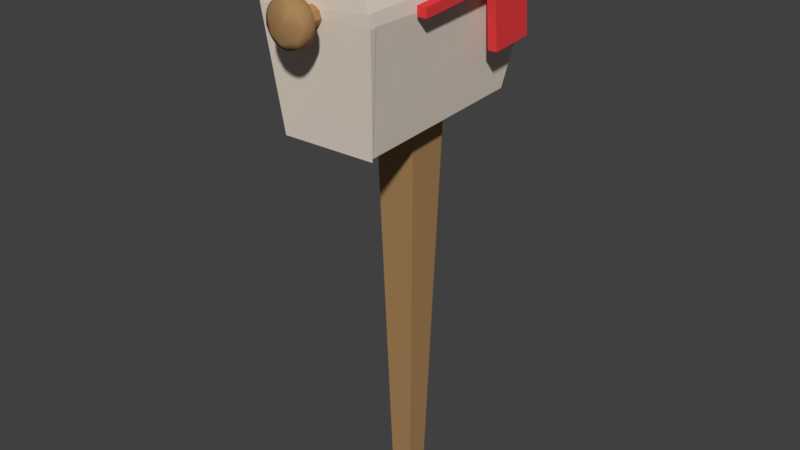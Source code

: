 # Source: mailbox_1_1_.blend  (saved by Blender 2.79.0; exported with 4.5.12 LTS)
import bpy
from mathutils import Matrix  # noqa: F401  (used for matrix-valued properties, if any)

bpy.ops.wm.read_factory_settings(use_empty=True)
scene = bpy.context.scene
scene.name = 'Scene'

# ---- collections
col_collection_1 = bpy.data.collections.new('Collection 1'); scene.collection.children.link(col_collection_1)

# ---- materials (node trees are filled in below, after node groups)
mat_material = bpy.data.materials.new('Material')
mat_material.alpha_threshold = 0.0
mat_material.use_transparent_shadow = False
mat_material.diffuse_color = (0.8, 0.7, 0.6, 1.0)
mat_material.roughness = 0.5
mat_material.specular_intensity = 0.0
mat_material.line_color = (0.0, 0.0, 0.0, 1.0)
mat_material_001 = bpy.data.materials.new('Material.001')
mat_material_001.alpha_threshold = 0.0
mat_material_001.use_transparent_shadow = False
mat_material_001.diffuse_color = (0.4, 0.23, 0.1, 1.0)
mat_material_001.roughness = 0.5
mat_material_001.specular_intensity = 0.0
mat_material_002 = bpy.data.materials.new('Material.002')
mat_material_002.alpha_threshold = 0.0
mat_material_002.use_transparent_shadow = False
mat_material_002.diffuse_color = (0.8, 0.05, 0.05, 1.0)
mat_material_002.roughness = 0.5
mat_material_002.specular_intensity = 0.0

# ---- material node trees

# ---- world
world_world = bpy.data.worlds.new('World'); scene.world = world_world
world_world.color = (0.05088, 0.05088, 0.05088)
world_world.use_sun_shadow = False
world_world.sun_shadow_jitter_overblur = 0.0
world_world.cycles.sampling_method = 'MANUAL'

# ---- meshes
me_cylinder = bpy.data.meshes.new('Cylinder')
me_cylinder.from_pydata([(-0.0809, 8.201, 1.0), (0.1756, 8.051, -1.0), (0.1951, 8.181, 1.0), (0.4121, 7.973, -1.0), (0.4889, 8.077, 1.0), (0.6886, 7.754, -1.0), (0.7071, 7.907, 1.0), (0.8603, 7.446, -1.0), (0.8939, 7.658, 1.0), (0.9808, 7.395, 1.0), (0.9001, 7.168, -0.983), (-0.8999, 7.168, -0.983), (-0.8694, 7.416, -1.0), (-0.9558, 7.508, 1.0), (-0.7086, 7.729, -1.0), (-0.7651, 7.851, 1.0), (-0.4399, 7.958, -1.0), (-0.4578, 8.094, 1.0), (-0.1043, 8.066, -1.0), (0.7012, 5.341, -0.7276), (0.7821, 5.205, 0.8924), (-0.8379, 5.205, 0.8924), (-0.7568, 5.341, -0.7276), (1.0, 7.2, 1.0), (-1.0, 7.2, 1.0), (-0.08305, 8.228, 1.042), (0.282, 8.192, 0.9811), (0.3166, 8.181, 1.042), (0.64, 8.008, 0.9811), (0.668, 7.985, 1.042), (0.9007, 7.702, 0.9811), (0.9177, 7.67, 1.042), (1.007, 7.4, 0.9811), (1.007, 7.4, 1.042), (1.027, 7.2, 0.9811), (-1.027, 7.2, 0.9811), (-0.9852, 7.499, 0.9811), (-0.9885, 7.5, 1.042), (-0.8084, 7.84, 0.9811), (-0.7855, 7.868, 1.042), (-0.5019, 8.101, 0.9811), (-0.47, 8.118, 1.042), (-0.119, 8.224, 0.9811), (0.8037, 5.162, 0.9019), (-0.8595, 5.162, 0.9266), (-0.8595, 5.162, 0.8771), (1.027, 7.2, 1.035), (-1.027, 7.2, 1.035), (0.0275, 7.364, 0.882), (-0.0275, 7.364, 1.218), (0.1324, 7.293, 0.882), (0.1208, 7.314, 1.218), (0.1624, 7.179, 1.218), (0.1633, 7.189, 0.882), (0.1173, 7.088, 0.882), (0.1002, 7.071, 1.218), (0.02063, 7.038, 0.882), (-0.004028, 7.038, 1.218), (-0.1002, 7.071, 0.882), (-0.1074, 7.076, 1.218), (-0.1659, 7.195, 0.882), (-0.1633, 7.189, 1.218), (-0.1324, 7.293, 1.218), (-0.1074, 7.324, 0.882), (0.03681, 7.574, 1.25), (0.1098, 7.562, 1.25), (0.1356, 7.54, 1.297), (0.07594, 7.558, 1.203), (0.177, 7.531, 1.25), (0.24, 7.492, 1.25), (0.2552, 7.462, 1.297), (0.3141, 7.41, 1.25), (0.336, 7.344, 1.297), (0.3263, 7.368, 1.203), (0.362, 7.31, 1.25), (0.3577, 7.276, 1.297), (0.3738, 7.237, 1.25), (0.3656, 7.205, 1.297), (0.3765, 7.163, 1.25), (0.3656, 7.195, 1.203), (0.3594, 7.091, 1.25), (0.3396, 7.064, 1.297), (0.3577, 7.124, 1.203), (0.3336, 7.022, 1.25), (0.3066, 7.001, 1.297), (0.336, 7.056, 1.203), (0.2846, 6.953, 1.251), (0.2619, 6.945, 1.297), (0.2309, 6.902, 1.251), (0.1446, 6.851, 1.25), (0.1443, 6.864, 1.297), (0.1992, 6.893, 1.203), (0.03708, 6.824, 1.25), (0.004706, 6.834, 1.297), (0.06671, 6.84, 1.203), (-0.03681, 6.826, 1.25), (-0.06671, 6.84, 1.297), (-0.1098, 6.838, 1.25), (-0.1356, 6.86, 1.297), (-0.07594, 6.842, 1.203), (-0.2099, 6.886, 1.25), (-0.2552, 6.938, 1.297), (-0.2924, 6.96, 1.25), (-0.3014, 6.993, 1.297), (-0.2619, 6.945, 1.203), (-0.3375, 7.032, 1.251), (-0.336, 7.056, 1.297), (-0.3066, 7.001, 1.203), (-0.3705, 7.126, 1.25), (-0.3656, 7.195, 1.297), (-0.3595, 7.133, 1.203), (-0.3765, 7.237, 1.25), (-0.3595, 7.267, 1.297), (-0.3576, 7.32, 1.251), (-0.3396, 7.336, 1.297), (-0.3577, 7.276, 1.203), (-0.3274, 7.387, 1.251), (-0.3066, 7.399, 1.297), (-0.336, 7.344, 1.203), (-0.2619, 7.455, 1.297), (-0.3014, 7.407, 1.203), (-0.2671, 7.467, 1.25), (-0.207, 7.501, 1.297), (-0.2552, 7.462, 1.203), (-0.1872, 7.527, 1.249), (-0.1443, 7.536, 1.297), (-0.1992, 7.507, 1.203), (5.531e-08, 7.2, 1.331), (-0.06399, 7.498, 1.314), (-0.2208, 7.413, 1.314), (-0.2885, 7.284, 1.315), (-0.2493, 7.029, 1.315), (-0.07751, 6.915, 1.316), (0.2311, 7.012, 1.315), (0.2972, 7.237, 1.315), (0.1994, 7.498, 1.306), (-0.1197, 7.558, 1.249), (-0.03708, 7.576, 1.25), (-0.04196, 7.564, 1.297), (-0.02993, 7.566, 1.203), (4.748e-08, 7.2, 1.169), (-0.0191, 7.496, 1.185), (0.2594, 7.447, 1.195), (0.2982, 7.171, 1.185), (0.2514, 6.945, 1.193), (0.0004857, 6.842, 1.194), (-0.2064, 6.907, 1.194), (-0.2878, 7.243, 1.184), (-0.2467, 7.375, 1.185), (0.1378, 7.536, 1.199), (0.07198, 7.556, 1.301), (0.2059, 7.5, 1.2), (0.3025, 7.401, 1.301), (0.3558, 7.272, 1.199), (0.3558, 7.128, 1.301), (0.3025, 6.999, 1.199), (0.14, 6.865, 1.199), (0.2007, 6.898, 1.301), (0.06964, 6.844, 1.301), (-0.1378, 6.864, 1.199), (-0.1982, 6.895, 1.3), (-0.3349, 7.06, 1.199), (-0.363, 7.199, 1.199), (-0.3562, 7.13, 1.301), (-0.14, 7.535, 1.199), (-0.2, -1.5, 0.1), (-0.38, 5.5, 0.19), (-0.2, -1.5, -0.1), (-0.38, 5.5, -0.19), (0.2, -1.5, 0.1), (0.38, 5.5, 0.19), (0.2, -1.5, -0.1), (0.38, 5.5, -0.19), (1.02, 7.31, 0.552), (1.02, 7.449, -0.245), (1.02, 7.151, 0.545), (1.02, 7.29, -0.252), (1.18, 7.31, 0.552), (1.18, 7.449, -0.245), (1.18, 7.151, 0.545), (1.18, 7.29, -0.252), (1.02, 7.449, -0.245), (1.02, 7.519, -0.6435), (1.02, 6.254, -0.2973), (1.02, 6.324, -0.6958), (1.18, 7.449, -0.245), (1.18, 7.519, -0.6435), (1.18, 6.254, -0.2973), (1.18, 6.324, -0.6958)], [], [(8, 7, 5), (1, 18, 0, 2), (3, 1, 2, 4), (5, 3, 4, 6), (10, 7, 9, 23), (6, 8, 5), (8, 9, 7), (12, 11, 24, 13), (14, 12, 13, 15), (16, 14, 15, 17), (31, 29, 27, 25, 41, 39, 37, 47, 46, 33), (18, 16, 17, 0), (21, 22, 19, 20), (1, 3, 5, 7, 10, 11, 12, 14, 16, 18), (20, 19, 10, 23), (21, 20, 23, 24), (11, 22, 21, 24), (22, 11, 10, 19), (26, 42, 25, 27), (28, 26, 27, 29), (30, 28, 29, 31), (32, 30, 31, 33), (34, 32, 33, 46), (37, 36, 35, 47), (38, 36, 37, 39), (40, 38, 39, 41), (42, 40, 41, 25), (46, 34, 35, 47), (43, 44, 45), (44, 43, 46, 47), (34, 46, 43), (45, 44, 47, 35), (45, 35, 34, 43), (51, 50, 48), (55, 56, 54), (62, 63, 60), (49, 48, 63), (64, 139, 137), (64, 138, 150), (64, 150, 65), (64, 67, 139), (65, 150, 66), (65, 149, 67), (68, 149, 65), (68, 66, 135), (68, 135, 69), (68, 151, 149), (69, 135, 70), (69, 142, 151), (71, 142, 69), (71, 70, 152), (71, 73, 142), (71, 152, 72), (71, 72, 74), (73, 153, 142), (74, 72, 75), (74, 153, 73), (76, 153, 74), (76, 75, 77), (76, 77, 78), (76, 79, 153), (78, 77, 154), (78, 82, 79), (80, 82, 78), (80, 154, 81), (80, 81, 83), (80, 85, 82), (83, 81, 84), (83, 155, 85), (86, 155, 83), (86, 84, 87), (86, 144, 155), (88, 144, 86), (88, 87, 157), (88, 91, 144), (89, 91, 88), (89, 157, 90), (89, 156, 91), (89, 90, 158), (89, 158, 92), (89, 94, 156), (92, 158, 93), (92, 145, 94), (95, 145, 92), (95, 93, 96), (95, 96, 97), (95, 99, 145), (97, 96, 98), (97, 159, 99), (100, 159, 97), (100, 98, 160), (100, 146, 159), (100, 160, 101), (101, 160, 131), (100, 101, 102), (100, 104, 146), (102, 101, 103), (102, 107, 104), (105, 107, 102), (105, 103, 106), (105, 161, 107), (108, 161, 105), (108, 106, 163), (108, 110, 161), (108, 163, 109), (108, 109, 111), (108, 162, 110), (111, 109, 112), (111, 115, 162), (113, 115, 111), (113, 112, 114), (113, 118, 115), (116, 118, 113), (116, 114, 117), (116, 120, 118), (121, 120, 116), (121, 117, 119), (121, 123, 120), (121, 119, 122), (121, 122, 124), (121, 126, 123), (124, 122, 125), (124, 125, 136), (124, 164, 126), (135, 128, 127), (150, 128, 135), (128, 129, 127), (129, 130, 127), (130, 131, 127), (130, 163, 131), (131, 132, 127), (132, 133, 127), (133, 134, 127), (154, 134, 133), (134, 135, 127), (134, 152, 135), (136, 125, 138), (136, 138, 137), (136, 139, 164), (53, 50, 51, 52), (141, 142, 140), (142, 143, 140), (143, 144, 140), (144, 145, 140), (144, 156, 145), (145, 146, 140), (159, 146, 145), (146, 147, 140), (146, 161, 147), (147, 148, 140), (148, 141, 140), (164, 141, 148), (49, 51, 48), (54, 53, 52, 55), (58, 56, 57, 59), (55, 57, 56), (60, 58, 59, 61), (61, 62, 60), (62, 49, 63), (59, 57, 55, 52, 51, 49, 62, 61), (56, 58, 60, 63, 48, 50, 53, 54), (149, 141, 139, 67), (150, 138, 128), (64, 137, 138), (152, 134, 75, 72), (64, 65, 67), (135, 66, 150), (68, 65, 66), (68, 69, 151), (152, 70, 135), (71, 69, 70), (71, 74, 73), (155, 143, 82, 85), (77, 75, 134), (76, 74, 75), (153, 79, 143), (76, 78, 79), (154, 77, 134), (79, 82, 143), (80, 78, 154), (154, 133, 84, 81), (80, 83, 85), (158, 132, 96, 93), (87, 84, 133), (86, 83, 84), (157, 87, 133), (88, 86, 87), (144, 91, 156), (89, 88, 157), (158, 90, 157), (156, 94, 145), (89, 92, 94), (161, 146, 104, 107), (95, 92, 93), (145, 99, 159), (95, 97, 99), (98, 96, 132), (160, 98, 132), (100, 97, 98), (100, 102, 104), (103, 101, 131), (163, 130, 112, 109), (106, 103, 131), (105, 102, 103), (163, 106, 131), (108, 105, 106), (161, 110, 162), (108, 111, 162), (148, 147, 115, 118), (162, 115, 147), (114, 112, 130), (113, 111, 112), (130, 129, 117, 114), (164, 148, 123, 126), (116, 113, 114), (118, 120, 148), (119, 117, 129), (121, 116, 117), (120, 123, 148), (122, 119, 129), (129, 128, 125, 122), (121, 124, 126), (133, 132, 158, 157), (124, 136, 164), (131, 160, 132), (142, 141, 149, 151), (138, 125, 128), (164, 139, 141), (136, 137, 139), (142, 153, 143), (143, 155, 144), (161, 162, 147), (165, 166, 168, 167), (167, 168, 172, 171), (171, 172, 170, 169), (169, 170, 166, 165), (167, 171, 169, 165), (172, 168, 166, 170), (173, 174, 176, 175), (175, 176, 180, 179), (179, 180, 178, 177), (177, 178, 174, 173), (175, 179, 177, 173), (180, 176, 174, 178), (181, 182, 184, 183), (183, 184, 188, 187), (187, 188, 186, 185), (185, 186, 182, 181), (183, 187, 185, 181), (188, 184, 182, 186)])
me_cylinder.polygons.foreach_set('use_smooth', [0, 0, 0, 0, 0, 0, 0, 0, 0, 0, 0, 0, 0, 0, 0, 0, 0, 0, 0, 0, 0, 0, 0, 0, 0, 0, 0, 0, 0, 0, 0, 0, 0, 0, 0, 0, 0, 1, 1, 1, 1, 1, 1, 1, 1, 1, 1, 1, 1, 1, 1, 1, 1, 1, 1, 1, 1, 1, 1, 1, 1, 1, 1, 1, 1, 1, 1, 1, 1, 1, 1, 1, 1, 1, 1, 1, 1, 1, 1, 1, 1, 1, 1, 1, 1, 1, 1, 1, 1, 1, 1, 1, 1, 1, 1, 1, 1, 1, 1, 1, 1, 1, 1, 1, 1, 1, 1, 1, 1, 1, 1, 1, 1, 1, 1, 1, 1, 1, 1, 1, 1, 1, 1, 1, 1, 1, 1, 1, 1, 1, 1, 1, 1, 1, 1, 1, 1, 1, 1, 0, 1, 1, 1, 1, 1, 1, 1, 1, 1, 1, 1, 1, 0, 0, 0, 0, 0, 0, 0, 0, 0, 1, 1, 1, 1, 1, 1, 1, 1, 1, 1, 1, 1, 1, 1, 1, 1, 1, 1, 1, 1, 1, 1, 1, 1, 1, 1, 1, 1, 1, 1, 1, 1, 1, 1, 1, 1, 1, 1, 1, 1, 1, 1, 1, 1, 1, 1, 1, 1, 1, 1, 1, 1, 1, 1, 1, 1, 1, 1, 1, 1, 1, 1, 1, 1, 1, 1, 1, 1, 1, 1, 1, 0, 0, 0, 0, 0, 0, 0, 0, 0, 0, 0, 0, 0, 0, 0, 0, 0, 0])
me_cylinder.polygons.foreach_set('material_index', [0, 0, 0, 0, 0, 0, 0, 0, 0, 0, 0, 0, 0, 0, 0, 0, 0, 0, 0, 0, 0, 0, 0, 0, 0, 0, 0, 0, 0, 0, 0, 0, 0, 1, 1, 1, 1, 1, 1, 1, 1, 1, 1, 1, 1, 1, 1, 1, 1, 1, 1, 1, 1, 1, 1, 1, 1, 1, 1, 1, 1, 1, 1, 1, 1, 1, 1, 1, 1, 1, 1, 1, 1, 1, 1, 1, 1, 1, 1, 1, 1, 1, 1, 1, 1, 1, 1, 1, 1, 1, 1, 1, 1, 1, 1, 1, 1, 1, 1, 1, 1, 1, 1, 1, 1, 1, 1, 1, 1, 1, 1, 1, 1, 1, 1, 1, 1, 1, 1, 1, 1, 1, 1, 1, 1, 1, 1, 1, 1, 1, 1, 1, 1, 1, 1, 1, 1, 1, 1, 1, 1, 1, 1, 1, 1, 1, 1, 1, 1, 1, 1, 1, 1, 1, 1, 1, 1, 1, 1, 1, 1, 1, 1, 1, 1, 1, 1, 1, 1, 1, 1, 1, 1, 1, 1, 1, 1, 1, 1, 1, 1, 1, 1, 1, 1, 1, 1, 1, 1, 1, 1, 1, 1, 1, 1, 1, 1, 1, 1, 1, 1, 1, 1, 1, 1, 1, 1, 1, 1, 1, 1, 1, 1, 1, 1, 1, 1, 1, 1, 1, 1, 1, 1, 1, 1, 1, 1, 1, 1, 1, 1, 1, 1, 1, 1, 1, 1, 1, 2, 2, 2, 2, 2, 2, 2, 2, 2, 2, 2, 2])
me_cylinder.materials.append(mat_material)
me_cylinder.materials.append(mat_material_001)
me_cylinder.materials.append(mat_material_002)
me_cylinder.use_remesh_preserve_volume = False
me_cylinder.use_remesh_preserve_attributes = False
me_cylinder.use_mirror_vertex_groups = False
me_cylinder.update()

# ---- objects
ob_cylinder = bpy.data.objects.new('Cylinder', me_cylinder)

# ---- transforms, parenting, visibility, modifiers, constraints
ob_cylinder.location = (8.339e-16, 0.0, 0.0)
ob_cylinder.rotation_euler = (1.571, 2.22e-16, 2.22e-16)
ob_cylinder.scale = (1.0, 1.0, 2.0)
ob_cylinder.lineart.crease_threshold = 0.0

# ---- collection membership
col_collection_1.objects.link(ob_cylinder)

# ---- scene / render settings (as saved in the file)
scene.frame_start = 1; scene.frame_end = 250; scene.frame_set(174)
scene.render.engine = 'BLENDER_EEVEE_NEXT'
scene.render.resolution_percentage = 50
scene.render.dither_intensity = 0.0
scene.cycles.use_denoising = False
scene.cycles.samples = 128
scene.cycles.sampling_pattern = 'TABULATED_SOBOL'
scene.cycles.use_adaptive_sampling = False
scene.cycles.use_light_tree = False
scene.cycles.blur_glossy = 0.0
scene.cycles.sample_clamp_indirect = 0.0
scene.view_settings.view_transform = 'Standard'
bpy.context.view_layer.update()

# ---- added for rendering (the .blend has no active camera and no usable light): camera, sun
cam_auto = bpy.data.cameras.new('AutoCamera')
cam_auto.lens = 50.0
cam_auto.sensor_width = 36.0
cam_auto.clip_end = 1000.0
ob_auto_camera = bpy.data.objects.new('AutoCamera', cam_auto)
scene.collection.objects.link(ob_auto_camera)
ob_auto_camera.location = (10.2638, -12.5554, 11.5136)
ob_auto_camera.rotation_euler = (1.09748, -7.21219e-08, 0.694738)
scene.camera = ob_auto_camera
light_auto_sun = bpy.data.lights.new('AutoSun', 'SUN')
light_auto_sun.energy = 3.0
light_auto_sun.angle = 0.0523599
ob_auto_sun = bpy.data.objects.new('AutoSun', light_auto_sun)
scene.collection.objects.link(ob_auto_sun)
ob_auto_sun.rotation_euler = (0.872665, 0.174533, 0.523599)
bpy.context.view_layer.update()
